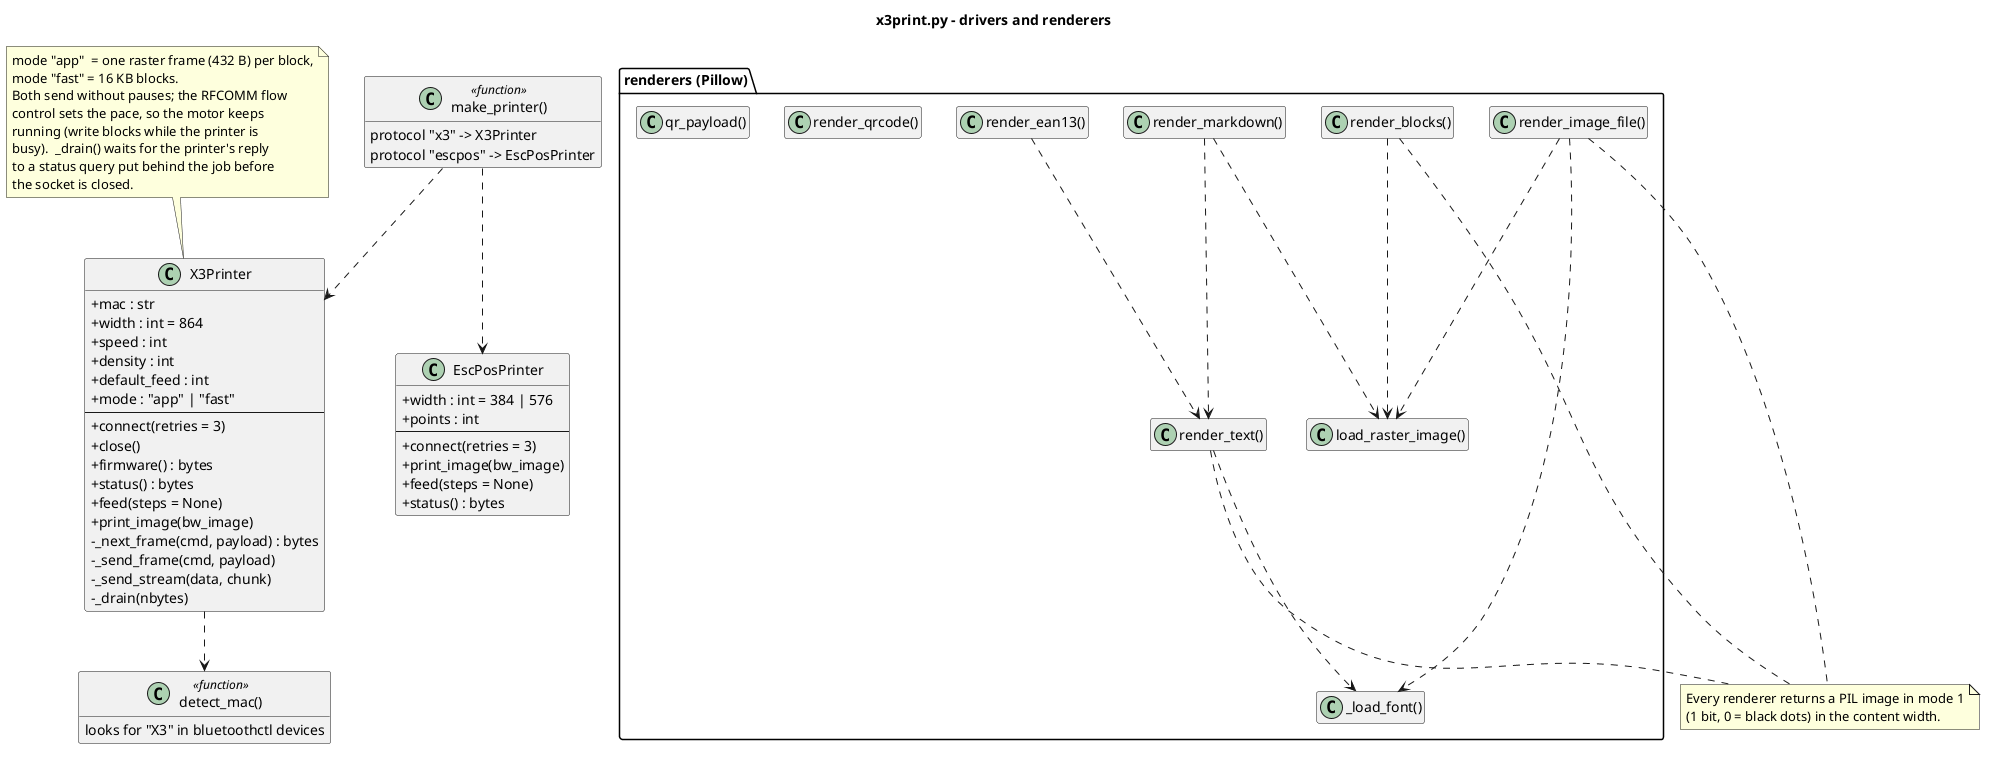

The diagram above was rendered by PlantUML. Its source (embedded in the PNG):
@startuml 08-classes-core
title x3print.py - drivers and renderers
skinparam classAttributeIconSize 0
hide empty members

class X3Printer {
  + mac : str
  + width : int = 864
  + speed : int
  + density : int
  + default_feed : int
  + mode : "app" | "fast"
  --
  + connect(retries = 3)
  + close()
  + firmware() : bytes
  + status() : bytes
  + feed(steps = None)
  + print_image(bw_image)
  - _next_frame(cmd, payload) : bytes
  - _send_frame(cmd, payload)
  - _send_stream(data, chunk)
  - _drain(nbytes)
}

note top of X3Printer
  mode "app"  = one raster frame (432 B) per block,
  mode "fast" = 16 KB blocks.
  Both send without pauses; the RFCOMM flow
  control sets the pace, so the motor keeps
  running (write blocks while the printer is
  busy).  _drain() waits for the printer's reply
  to a status query put behind the job before
  the socket is closed.
end note

class EscPosPrinter {
  + width : int = 384 | 576
  + points : int
  --
  + connect(retries = 3)
  + print_image(bw_image)
  + feed(steps = None)
  + status() : bytes
}

class "make_printer()" as MK <<function>> {
  protocol "x3" -> X3Printer
  protocol "escpos" -> EscPosPrinter
}

class "detect_mac()" as DM <<function>> {
  looks for "X3" in bluetoothctl devices
}

package "renderers (Pillow)" {
  class "render_text()" as RT
  class "render_markdown()" as RM
  class "render_blocks()" as RB
  class "render_image_file()" as RI
  class "render_ean13()" as RE
  class "render_qrcode()" as RQ
  class "load_raster_image()" as LI
  class "qr_payload()" as QP
  class "_load_font()" as LF
}

MK ..> X3Printer
MK ..> EscPosPrinter
X3Printer ..> DM
RT ..> LF
RM ..> RT
RM ..> LI
RB ..> LI
RI ..> LI
RI ..> LF
RE ..> RT
note "Every renderer returns a PIL image in mode 1\n(1 bit, 0 = black dots) in the content width." as N1
RT .. N1
RB .. N1
RI .. N1
@enduml